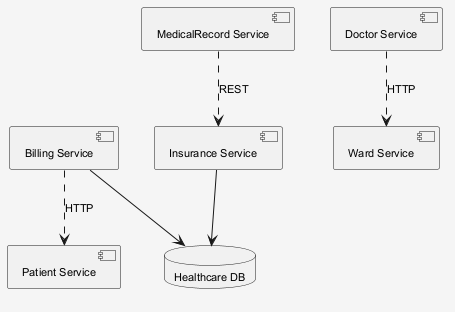

The diagram above was rendered by PlantUML. Its source (embedded in the PNG):
@startuml
skinparam shadowing false
skinparam backgroundColor #F5F5F5
skinparam defaultFontSize 11
component "Patient Service" as C_PatientService
component "Doctor Service" as C_DoctorService
component "Billing Service" as C_BillingService
component "Ward Service" as C_WardService
component "MedicalRecord Service" as C_MedicalRecordService
component "Insurance Service" as C_InsuranceService
database "Healthcare DB" as DB_healthcare
C_BillingService --> DB_healthcare
C_InsuranceService --> DB_healthcare
C_MedicalRecordService ..> C_InsuranceService : REST
C_BillingService ..> C_PatientService : HTTP
C_DoctorService ..> C_WardService : HTTP
@enduml